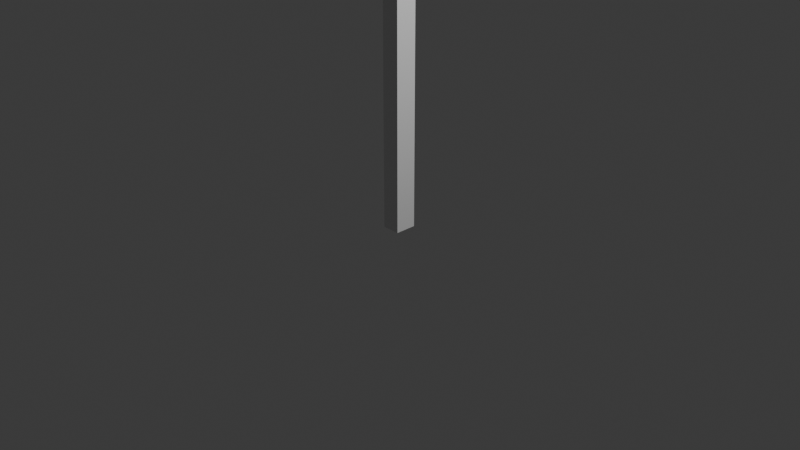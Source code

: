 # Source: milho.blend  (saved by Blender 4.1.24; exported with 4.5.12 LTS)
import bpy
from mathutils import Matrix  # noqa: F401  (used for matrix-valued properties, if any)

bpy.ops.wm.read_factory_settings(use_empty=True)
scene = bpy.context.scene
scene.name = 'Scene'

# ---- collections
col_collection = bpy.data.collections.new('Collection'); scene.collection.children.link(col_collection)

# ---- materials (node trees are filled in below, after node groups)
mat_material = bpy.data.materials.new('Material')
mat_material.alpha_threshold = 0.0
mat_material.use_transparent_shadow = False
mat_material.roughness = 0.5
mat_material.line_color = (0.0, 0.0, 0.0, 1.0)

# ---- material node trees
mat_material.use_nodes = True; mat_material.node_tree.nodes.clear()
_N = mat_material.node_tree.nodes; _L = mat_material.node_tree.links
n0 = _N.new('ShaderNodeOutputMaterial'); n0.name = 'Material Output'; n0.location = (300, 300)
n1 = _N.new('ShaderNodeBsdfPrincipled'); n1.name = 'Principled BSDF'; n1.location = (10, 300)
n1.inputs[3].default_value = 1.45
_L.new(n1.outputs[0], n0.inputs[0])
n0.is_active_output = True

# ---- world
world_world = bpy.data.worlds.new('World'); scene.world = world_world
world_world.use_nodes = True; world_world.node_tree.nodes.clear()
_N = world_world.node_tree.nodes; _L = world_world.node_tree.links
n0 = _N.new('ShaderNodeOutputWorld'); n0.name = 'World Output'; n0.location = (300, 300)
n1 = _N.new('ShaderNodeBackground'); n1.name = 'Background'; n1.location = (10, 300)
n1.inputs[0].default_value = (0.05088, 0.05088, 0.05088, 1.0)
_L.new(n1.outputs[0], n0.inputs[0])
n0.is_active_output = True
world_world.color = (0.05088, 0.05088, 0.05088)
world_world.use_sun_shadow = False
world_world.sun_shadow_jitter_overblur = 0.0

# ---- cameras
cam_camera = bpy.data.cameras.new('Camera')
cam_camera.clip_end = 100.0
cam_camera.ortho_scale = 7.314

# ---- lights
light_light = bpy.data.lights.new('Light', 'POINT')
light_light.transmission_factor = 0.0
light_light.energy = 1000.0
light_light.shadow_soft_size = 0.1
light_light.shadow_maximum_resolution = 0.006
light_light.use_absolute_resolution = True

# ---- meshes
me_cube = bpy.data.meshes.new('Cube')
me_cube.from_pydata([(1.0, 1.0, 1.0), (1.0, 1.0, -1.0), (1.0, -1.0, 1.0), (1.0, -1.0, -1.0), (-1.0, 1.0, 1.0), (-1.0, 1.0, -1.0), (-1.0, -1.0, 1.0), (-1.0, -1.0, -1.0)], [], [(0, 4, 6, 2), (3, 2, 6, 7), (7, 6, 4, 5), (5, 1, 3, 7), (1, 0, 2, 3), (5, 4, 0, 1)])
_uv = me_cube.uv_layers.new(name='UVMap')
_uv.uv.foreach_set('vector', [0.625, 0.5, 0.875, 0.5, 0.875, 0.75, 0.625, 0.75, 0.375, 0.75, 0.625, 0.75, 0.625, 1.0, 0.375, 1.0, 0.375, 0.0, 0.625, 0.0, 0.625, 0.25, 0.375, 0.25, 0.125, 0.5, 0.375, 0.5, 0.375, 0.75, 0.125, 0.75, 0.375, 0.5, 0.625, 0.5, 0.625, 0.75, 0.375, 0.75, 0.375, 0.25, 0.625, 0.25, 0.625, 0.5, 0.375, 0.5])
me_cube.materials.append(mat_material)
me_cube.use_mirror_vertex_groups = False
me_cube.update()

# ---- objects
ob_cube = bpy.data.objects.new('Cube', me_cube)
ob_light = bpy.data.objects.new('Light', light_light)
ob_camera = bpy.data.objects.new('Camera', cam_camera)

# ---- transforms, parenting, visibility, modifiers, constraints
ob_cube.location = (0.0, 0.0, 2.427)
ob_cube.scale = (0.09698, 0.115, 2.514)
ob_cube.lock_rotations_4d = False
ob_cube.empty_display_type = 'ARROWS'
ob_cube.lineart.crease_threshold = 0.0
ob_light.location = (4.076, 1.005, 5.904)
ob_light.rotation_euler = (0.6503, 0.05522, 1.866)
ob_light.lock_rotations_4d = False
ob_light.empty_display_type = 'ARROWS'
ob_light.color = (0.0, 0.0, 0.0, 0.0)
ob_light.lineart.crease_threshold = 0.0
ob_camera.location = (7.359, -6.926, 4.958)
ob_camera.rotation_euler = (1.109, 0.0, 0.8149)
ob_camera.lock_rotations_4d = False
ob_camera.empty_display_type = 'ARROWS'
ob_camera.color = (0.0, 0.0, 0.0, 0.0)
ob_camera.display_type = 'WIRE'
ob_camera.lineart.crease_threshold = 0.0

# ---- collection membership
col_collection.objects.link(ob_cube)
col_collection.objects.link(ob_light)
col_collection.objects.link(ob_camera)

# ---- scene / render settings (as saved in the file)
scene.camera = ob_camera
scene.frame_start = 1; scene.frame_end = 250; scene.frame_set(1)
scene.render.engine = 'BLENDER_EEVEE_NEXT'
scene.cycles.sampling_pattern = 'TABULATED_SOBOL'
scene.eevee.ray_tracing_options.trace_max_roughness = 0.0
bpy.context.view_layer.update()
